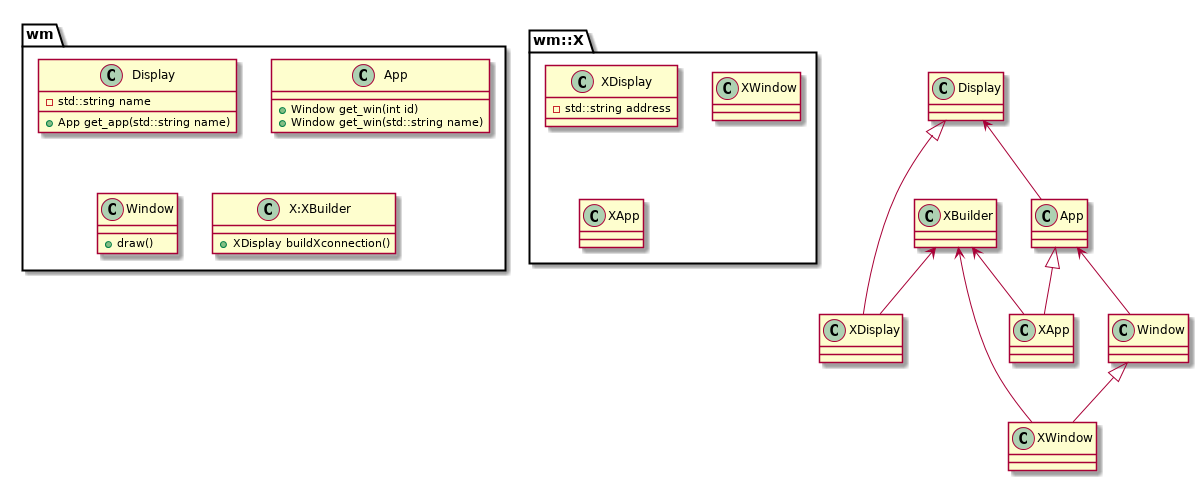

The diagram above was rendered by PlantUML. Its source (embedded in the PNG):
@startuml

set namespaceSeparator ::

class wm::Display {
-std::string name
+App get_app(std::string name)
}

class wm::App {
+Window get_win(int id)
+Window get_win(std::string name)
}

class wm::Window {
+draw()
}


class wm::X:XBuilder {
+XDisplay buildXconnection()
}



class wm::X::XDisplay {
-std::string address
}

class  wm::X::XWindow {

}

class  wm::X::XApp

XBuilder <-- XApp
XBuilder <-- XDisplay
XBuilder <-- XWindow


Display  <-- App
App      <-- Window

Display  <|-- XDisplay
App  <|-- XApp
Window  <|-- XWindow


@enduml